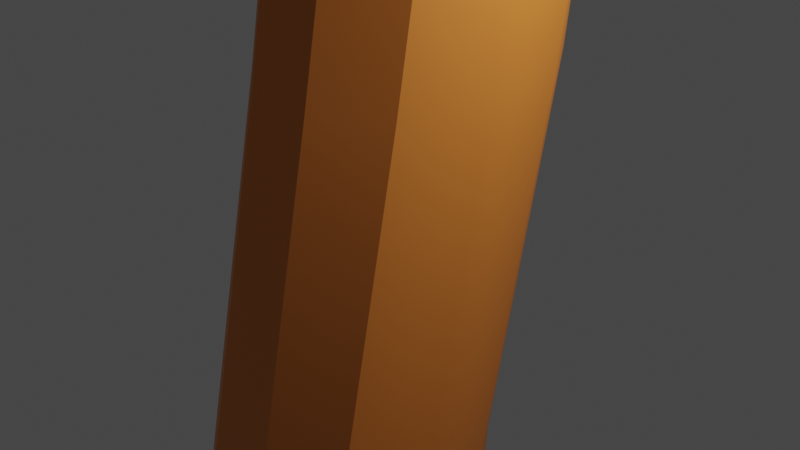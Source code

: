 # Source: Axe.blend  (saved by Blender 3.4.6; exported with 4.5.12 LTS)
import bpy
from mathutils import Matrix  # noqa: F401  (used for matrix-valued properties, if any)

bpy.ops.wm.read_factory_settings(use_empty=True)
scene = bpy.context.scene
scene.name = 'Scene'

# ---- collections
col_collection = bpy.data.collections.new('Collection'); scene.collection.children.link(col_collection)

# ---- materials (node trees are filled in below, after node groups)
mat_material_002 = bpy.data.materials.new('Material.002')
mat_material_002.use_transparent_shadow = False
mat_material_001 = bpy.data.materials.new('Material.001')
mat_material_001.use_transparent_shadow = False
mat_material_003 = bpy.data.materials.new('Material.003')
mat_material_003.use_transparent_shadow = False

# ---- node groups
ng_auto_smooth = bpy.data.node_groups.new('Auto Smooth', 'GeometryNodeTree')
_s = ng_auto_smooth.interface.new_socket(name='Geometry', in_out='OUTPUT', socket_type='NodeSocketGeometry')
_s = ng_auto_smooth.interface.new_socket(name='Geometry', in_out='INPUT', socket_type='NodeSocketGeometry')
_s = ng_auto_smooth.interface.new_socket(name='Angle', in_out='INPUT', socket_type='NodeSocketFloat')
_s.subtype = 'ANGLE'
_s.min_value = 0.0
_s.max_value = 3.142
ng_auto_smooth.is_modifier = True
_N = ng_auto_smooth.nodes; _L = ng_auto_smooth.links
n0 = _N.new('NodeGroupOutput'); n0.name = 'Group Output'; n0.location = (480, -100)
n1 = _N.new('NodeGroupInput'); n1.name = 'Group Input'; n1.location = (-420, -300)
n2 = _N.new('NodeGroupInput'); n2.name = 'Group Input.001'; n2.location = (-60, -100)
n3 = _N.new('GeometryNodeSetShadeSmooth'); n3.name = 'Set Shade Smooth'; n3.location = (120, -100)
n3.domain = 'EDGE'
n4 = _N.new('GeometryNodeSetShadeSmooth'); n4.name = 'Set Shade Smooth.001'; n4.location = (300, -100)
n5 = _N.new('GeometryNodeInputMeshEdgeAngle'); n5.name = 'Edge Angle'; n5.location = (-420, -220)
n6 = _N.new('GeometryNodeInputEdgeSmooth'); n6.name = 'Is Edge Smooth'; n6.location = (-60, -160)
n7 = _N.new('GeometryNodeInputShadeSmooth'); n7.name = 'Is Face Smooth'; n7.location = (-240, -340)
n8 = _N.new('FunctionNodeBooleanMath'); n8.name = 'Boolean Math'; n8.location = (-60, -220)
n9 = _N.new('FunctionNodeCompare'); n9.name = 'Compare'; n9.location = (-240, -180)
n9.operation = 'LESS_EQUAL'
_L.new(n5.outputs[0], n9.inputs[0])
_L.new(n4.outputs[0], n0.inputs[0])
_L.new(n1.outputs[1], n9.inputs[1])
_L.new(n9.outputs[0], n8.inputs[0])
_L.new(n7.outputs[0], n8.inputs[1])
_L.new(n2.outputs[0], n3.inputs[0])
_L.new(n6.outputs[0], n3.inputs[1])
_L.new(n3.outputs[0], n4.inputs[0])
_L.new(n8.outputs[0], n3.inputs[2])
n0.is_active_output = True

# ---- material node trees
mat_material_002.use_nodes = True; mat_material_002.node_tree.nodes.clear()
_N = mat_material_002.node_tree.nodes; _L = mat_material_002.node_tree.links
n0 = _N.new('ShaderNodeBsdfPrincipled'); n0.name = 'Principled BSDF'; n0.location = (10, 300)
n0.distribution = 'GGX'
n0.subsurface_method = 'RANDOM_WALK_SKIN'
n0.inputs[0].default_value = (0.1832, 0.1681, 0.1465, 1.0)
n0.inputs[3].default_value = 1.45
n0.inputs[27].default_value = (0.0, 0.0, 0.0, 1.0)
n0.inputs[28].default_value = 1.0
n1 = _N.new('ShaderNodeOutputMaterial'); n1.name = 'Material Output'; n1.location = (300, 300)
_L.new(n0.outputs[0], n1.inputs[0])
n1.is_active_output = True
mat_material_001.use_nodes = True; mat_material_001.node_tree.nodes.clear()
_N = mat_material_001.node_tree.nodes; _L = mat_material_001.node_tree.links
n0 = _N.new('ShaderNodeBsdfPrincipled'); n0.name = 'Principled BSDF'; n0.location = (10, 300)
n0.distribution = 'GGX'
n0.subsurface_method = 'RANDOM_WALK_SKIN'
n0.inputs[0].default_value = (1.0, 0.0, 0.005416, 1.0)
n0.inputs[3].default_value = 1.45
n0.inputs[27].default_value = (0.0, 0.0, 0.0, 1.0)
n0.inputs[28].default_value = 1.0
n1 = _N.new('ShaderNodeOutputMaterial'); n1.name = 'Material Output'; n1.location = (300, 300)
_L.new(n0.outputs[0], n1.inputs[0])
n1.is_active_output = True
mat_material_003.use_nodes = True; mat_material_003.node_tree.nodes.clear()
_N = mat_material_003.node_tree.nodes; _L = mat_material_003.node_tree.links
n0 = _N.new('ShaderNodeBsdfPrincipled'); n0.name = 'Principled BSDF'; n0.location = (10, 300)
n0.distribution = 'GGX'
n0.subsurface_method = 'RANDOM_WALK_SKIN'
n0.inputs[0].default_value = (0.8, 0.2401, 0.03793, 1.0)
n0.inputs[3].default_value = 1.45
n0.inputs[27].default_value = (0.0, 0.0, 0.0, 1.0)
n0.inputs[28].default_value = 1.0
n1 = _N.new('ShaderNodeOutputMaterial'); n1.name = 'Material Output'; n1.location = (300, 300)
_L.new(n0.outputs[0], n1.inputs[0])
n1.is_active_output = True

# ---- world
world_world = bpy.data.worlds.new('World'); scene.world = world_world
world_world.use_nodes = True; world_world.node_tree.nodes.clear()
_N = world_world.node_tree.nodes; _L = world_world.node_tree.links
n0 = _N.new('ShaderNodeOutputWorld'); n0.name = 'World Output'; n0.location = (300, 300)
n1 = _N.new('ShaderNodeBackground'); n1.name = 'Background'; n1.location = (10, 300)
n1.inputs[0].default_value = (0.05088, 0.05088, 0.05088, 1.0)
_L.new(n1.outputs[0], n0.inputs[0])
n0.is_active_output = True
world_world.color = (0.05088, 0.05088, 0.05088)
world_world.use_sun_shadow = False
world_world.sun_shadow_jitter_overblur = 0.0

# ---- cameras
cam_camera = bpy.data.cameras.new('Camera')
cam_camera.clip_end = 100.0
cam_camera.ortho_scale = 7.314

# ---- lights
light_light = bpy.data.lights.new('Light', 'POINT')
light_light.transmission_factor = 0.0
light_light.energy = 1000.0
light_light.shadow_soft_size = 0.1
light_light.shadow_maximum_resolution = 0.006
light_light.use_absolute_resolution = True

# ---- meshes
me_cylinder = bpy.data.meshes.new('Cylinder')
me_cylinder.from_pydata([(0.02931, 2.341, -15.72), (0.06419, 2.141, 13.15), (1.087, 2.028, -15.76), (0.769, 1.922, 13.14), (1.806, 1.202, -15.89), (1.234, 1.285, 13.0), (1.959, 0.1259, -16.08), (1.32, 0.4978, 13.02), (1.497, -0.8595, -16.26), (0.9973, -0.205, 13.03), (0.5664, -1.441, -16.38), (0.3672, -0.6143, 13.03), (-0.5368, -1.434, -16.4), (-0.3726, -0.6143, 13.03), (-1.463, -0.8404, -16.31), (-0.9872, -0.205, 13.03), (-1.917, 0.1509, -16.14), (-1.279, 0.4978, 13.02), (-1.756, 1.225, -15.95), (-1.154, 1.285, 13.0), (-1.03, 2.042, -15.79), (-0.6506, 1.922, 13.14), (-0.04704, 1.503, -10.95), (-0.02723, 0.8158, -8.092), (0.05976, 0.5483, -5.739), (0.1419, 0.7792, -2.37), (0.1681, 1.613, 1.745), (0.1222, 2.224, 5.889), (0.07327, 2.461, 9.36), (0.9397, 2.191, 9.382), (0.8306, 1.994, 5.902), (0.8758, 1.363, 1.726), (0.8506, 0.5268, -2.367), (0.7729, 0.3051, -5.749), (0.7858, 0.5563, -8.116), (1.01, 1.189, -10.99), (1.512, 1.42, 9.596), (1.297, 1.329, 5.763), (1.34, 0.6502, 1.603), (1.319, -0.1653, -2.372), (1.248, -0.358, -5.789), (1.33, -0.1408, -8.198), (1.73, 0.3619, -11.13), (1.616, 0.451, 9.615), (1.377, 0.4681, 5.769), (1.419, -0.2534, 1.611), (1.403, -1.052, -2.388), (1.337, -1.206, -5.846), (1.438, -1.023, -8.312), (1.883, -0.7151, -11.31), (1.22, -0.4136, 9.63), (1.046, -0.2886, 5.785), (1.088, -1.053, 1.617), (1.078, -1.839, -2.41), (1.016, -1.958, -5.904), (1.08, -1.799, -8.422), (1.42, -1.7, -11.5), (0.4452, -0.9172, 9.637), (0.4079, -0.7303, 5.794), (0.4506, -1.515, 1.621), (0.4431, -2.293, -2.424), (0.3835, -2.393, -5.943), (0.368, -2.251, -8.494), (0.4901, -2.282, -11.61), (-0.4642, -0.9174, 9.637), (-0.3371, -0.7307, 5.794), (-0.2945, -1.516, 1.621), (-0.3022, -2.296, -2.426), (-0.3629, -2.397, -5.95), (-0.4741, -2.247, -8.504), (-0.6131, -2.275, -11.63), (-1.22, -0.4139, 9.63), (-0.9523, -0.2885, 5.785), (-0.9099, -1.052, 1.616), (-0.9207, -1.84, -2.414), (-0.9856, -1.958, -5.919), (-1.182, -1.79, -8.449), (-1.539, -1.681, -11.54), (-1.579, 0.4507, 9.615), (-1.241, 0.4685, 5.769), (-1.198, -0.2503, 1.611), (-1.214, -1.051, -2.394), (-1.286, -1.205, -5.864), (-1.532, -1.012, -8.347), (-1.993, -0.69, -11.37), (-1.425, 1.42, 9.596), (-1.108, 1.33, 5.763), (-1.065, 0.6541, 1.6), (-1.085, -0.1608, -2.379), (-1.165, -0.3522, -5.805), (-1.408, -0.132, -8.23), (-1.832, 0.3848, -11.18), (-0.8055, 2.191, 9.382), (-0.5989, 1.993, 5.897), (-0.5539, 1.362, 1.713), (-0.5789, 0.5296, -2.373), (-0.6624, 0.3078, -5.76), (-0.8459, 0.5611, -8.135), (-1.107, 1.203, -11.02), (0.9519, 2.283, 14.68), (0.09557, 2.565, 14.72), (1.513, 1.474, 14.36), (1.613, 0.454, 14.38), (1.218, -0.4361, 14.4), (0.4498, -0.9514, 14.41), (-0.4507, -0.9514, 14.41), (-1.198, -0.4362, 14.4), (-1.551, 0.4537, 14.38), (-1.394, 1.474, 14.36), (-0.7761, 2.283, 14.68), (0.04535, 2.168, 11.69), (0.7532, 1.953, 11.67), (1.221, 1.34, 11.53), (1.306, 0.5684, 11.55), (0.9824, -0.1199, 11.56), (0.3497, -0.5209, 11.57), (-0.3933, -0.5209, 11.57), (-1.01, -0.1199, 11.56), (-1.304, 0.5684, 11.55), (-1.178, 1.34, 11.53), (-0.6725, 1.953, 11.67), (0.04634, 2.182, 7.961), (0.7591, 1.966, 7.979), (1.23, 1.347, 8.153), (1.316, 0.5696, 8.168), (0.9895, -0.1241, 8.18), (0.3523, -0.5281, 8.186), (-0.3958, -0.5281, 8.186), (-1.017, -0.1241, 8.18), (-1.313, 0.5696, 8.168), (-1.186, 1.347, 8.153), (-0.6765, 1.966, 7.979), (1.042, 2.45, 12.14), (0.06924, 2.757, 12.17), (0.07027, 2.771, 7.437), (1.677, 1.554, 11.54), (1.795, 0.4899, 11.55), (1.351, -0.4448, 11.57), (0.4827, -0.9813, 11.57), (-0.5399, -0.9813, 11.57), (-1.392, -0.4448, 11.57), (-1.798, 0.4899, 11.55), (-1.624, 1.554, 11.54), (-0.9202, 2.45, 12.14), (1.048, 2.463, 7.483), (1.686, 1.561, 8.147), (1.804, 0.4906, 8.173), (1.358, -0.4495, 8.188), (0.4853, -0.9888, 8.194), (-0.5425, -0.9888, 8.194), (-1.399, -0.4495, 8.188), (-1.807, 0.4906, 8.173), (-1.632, 1.561, 8.147), (-0.9242, 2.463, 7.483), (0.873, 13.14, 12.25), (0.1984, 15.83, 12.21), (0.199, 15.85, 7.256), (-0.4543, 13.15, 12.25), (0.8754, 13.15, 7.197), (-0.4554, 13.16, 7.197), (1.26, 4.465, 6.678), (1.274, 6.716, 4.982), (1.255, 8.578, 2.551), (1.314, 9.538, 0.589), (1.314, 9.592, 18.72), (1.251, 8.6, 16.76), (1.271, 6.706, 14.41), (1.254, 4.45, 12.83), (0.1416, 4.837, 6.68), (0.2265, 7.132, 4.953), (0.2969, 8.847, 2.486), (0.324, 11.67, 0.3322), (-0.9896, 4.448, 12.83), (-0.8332, 6.708, 14.41), (-0.6607, 8.608, 16.76), (-0.6658, 9.601, 18.72), (-0.6687, 9.545, 0.5894), (-0.6649, 8.585, 2.552), (-0.8344, 6.718, 4.983), (-0.9928, 4.463, 6.678), (0.3242, 11.7, 18.97), (0.297, 8.871, 16.83), (0.2254, 7.122, 14.43), (0.1403, 4.82, 12.82), (0.3108, 9.869, 17.99), (0.3105, 9.828, 1.314)], [], [(28, 1, 3, 29), (29, 3, 5, 36), (36, 5, 7, 43), (43, 7, 9, 50), (50, 9, 11, 57), (57, 11, 13, 64), (64, 13, 15, 71), (71, 15, 17, 78), (78, 17, 19, 85), (15, 13, 105, 106), (85, 19, 21, 92), (92, 21, 1, 28), (0, 2, 4, 6, 8, 10, 12, 14, 16, 18, 20), (20, 98, 22, 0), (98, 97, 23, 22), (97, 96, 24, 23), (96, 95, 25, 24), (95, 94, 26, 25), (94, 93, 27, 26), (93, 92, 28, 27), (18, 91, 98, 20), (91, 90, 97, 98), (90, 89, 96, 97), (89, 88, 95, 96), (88, 87, 94, 95), (87, 86, 93, 94), (86, 85, 92, 93), (16, 84, 91, 18), (84, 83, 90, 91), (83, 82, 89, 90), (82, 81, 88, 89), (81, 80, 87, 88), (80, 79, 86, 87), (79, 78, 85, 86), (14, 77, 84, 16), (77, 76, 83, 84), (76, 75, 82, 83), (75, 74, 81, 82), (74, 73, 80, 81), (73, 72, 79, 80), (72, 71, 78, 79), (12, 70, 77, 14), (70, 69, 76, 77), (69, 68, 75, 76), (68, 67, 74, 75), (67, 66, 73, 74), (66, 65, 72, 73), (65, 64, 71, 72), (10, 63, 70, 12), (63, 62, 69, 70), (62, 61, 68, 69), (61, 60, 67, 68), (60, 59, 66, 67), (59, 58, 65, 66), (58, 57, 64, 65), (8, 56, 63, 10), (56, 55, 62, 63), (55, 54, 61, 62), (54, 53, 60, 61), (53, 52, 59, 60), (52, 51, 58, 59), (51, 50, 57, 58), (6, 49, 56, 8), (49, 48, 55, 56), (48, 47, 54, 55), (47, 46, 53, 54), (46, 45, 52, 53), (45, 44, 51, 52), (44, 43, 50, 51), (4, 42, 49, 6), (42, 41, 48, 49), (41, 40, 47, 48), (40, 39, 46, 47), (39, 38, 45, 46), (38, 37, 44, 45), (37, 36, 43, 44), (2, 35, 42, 4), (35, 34, 41, 42), (34, 33, 40, 41), (33, 32, 39, 40), (32, 31, 38, 39), (31, 30, 37, 38), (30, 29, 36, 37), (0, 22, 35, 2), (22, 23, 34, 35), (23, 24, 33, 34), (24, 25, 32, 33), (25, 26, 31, 32), (26, 27, 30, 31), (27, 28, 29, 30), (99, 100, 109, 108, 107, 106, 105, 104, 103, 102, 101), (13, 11, 104, 105), (11, 9, 103, 104), (9, 7, 102, 103), (3, 1, 100, 99), (7, 5, 101, 102), (1, 21, 109, 100), (5, 3, 99, 101), (21, 19, 108, 109), (19, 17, 107, 108), (17, 15, 106, 107), (121, 122, 111, 110), (122, 123, 112, 111), (123, 124, 113, 112), (124, 125, 114, 113), (125, 126, 115, 114), (126, 127, 116, 115), (127, 128, 117, 116), (128, 129, 118, 117), (129, 130, 119, 118), (130, 131, 120, 119), (131, 121, 110, 120), (163, 171, 156, 158), (144, 132, 135, 145), (145, 135, 136, 146), (146, 136, 137, 147), (147, 137, 138, 148), (148, 138, 139, 149), (149, 139, 140, 150), (150, 140, 141, 151), (151, 141, 142, 152), (152, 142, 143, 153), (164, 163, 158, 154), (120, 110, 133, 143), (128, 127, 149, 150), (113, 114, 137, 136), (127, 126, 148, 149), (114, 115, 138, 137), (126, 125, 147, 148), (115, 116, 139, 138), (125, 124, 146, 147), (116, 117, 140, 139), (121, 131, 153, 134), (110, 111, 132, 133), (124, 123, 145, 146), (117, 118, 141, 140), (131, 130, 152, 153), (123, 122, 144, 145), (118, 119, 142, 141), (130, 129, 151, 152), (111, 112, 135, 132), (122, 121, 134, 144), (119, 120, 143, 142), (129, 128, 150, 151), (112, 113, 136, 135), (156, 155, 154, 158), (159, 157, 155, 156), (176, 175, 157, 159), (171, 176, 159, 156), (180, 164, 154, 155), (175, 180, 155, 157), (143, 133, 183, 172), (172, 183, 182, 173), (173, 182, 181, 174), (175, 184, 180), (133, 132, 167, 183), (183, 167, 166, 182), (182, 166, 165, 181), (184, 164, 180), (134, 153, 179, 168), (168, 179, 178, 169), (169, 178, 177, 170), (185, 176, 171), (153, 143, 172, 179), (179, 172, 173, 178), (178, 173, 174, 177), (177, 174, 175, 176), (132, 144, 160, 167), (167, 160, 161, 166), (166, 161, 162, 165), (165, 162, 163, 164), (144, 134, 168, 160), (160, 168, 169, 161), (161, 169, 170, 162), (163, 185, 171), (174, 181, 184, 175), (181, 165, 164, 184), (170, 177, 176, 185), (162, 170, 185, 163)])
me_cylinder.polygons.foreach_set('use_smooth', [True] * 179)
me_cylinder.polygons.foreach_set('material_index', [2, 2, 2, 2, 2, 2, 2, 2, 2, 2, 2, 2, 2, 2, 2, 2, 2, 2, 2, 2, 2, 2, 2, 2, 2, 2, 2, 2, 2, 2, 2, 2, 2, 2, 2, 2, 2, 2, 2, 2, 2, 2, 2, 2, 2, 2, 2, 2, 2, 2, 2, 2, 2, 2, 2, 2, 2, 2, 2, 2, 2, 2, 2, 2, 2, 2, 2, 2, 2, 2, 2, 2, 2, 2, 2, 2, 2, 2, 2, 2, 2, 2, 2, 2, 2, 2, 2, 2, 2, 2, 2, 2, 2, 2, 2, 2, 2, 2, 2, 2, 2, 0, 0, 0, 0, 0, 0, 0, 0, 0, 0, 0, 1, 0, 0, 0, 0, 0, 0, 0, 0, 0, 0, 0, 0, 0, 0, 0, 0, 0, 0, 0, 0, 0, 0, 0, 0, 0, 0, 0, 0, 0, 0, 0, 0, 1, 1, 0, 1, 1, 1, 0, 0, 0, 1, 0, 0, 0, 1, 0, 0, 0, 1, 0, 0, 0, 0, 0, 0, 0, 0, 0, 0, 0, 1, 0, 0, 0, 0])
_uv = me_cylinder.uv_layers.new(name='UVMap')
_uv.uv.foreach_set('vector', [1.0, 0.9375, 1.0, 1.0, 0.9091, 1.0, 0.9091, 0.9375, 0.9091, 0.9375, 0.9091, 1.0, 0.8182, 1.0, 0.8182, 0.9375, 0.8182, 0.9375, 0.8182, 1.0, 0.7273, 1.0, 0.7273, 0.9375, 0.7273, 0.9375, 0.7273, 1.0, 0.6364, 1.0, 0.6364, 0.9375, 0.6364, 0.9375, 0.6364, 1.0, 0.5455, 1.0, 0.5455, 0.9375, 0.5455, 0.9375, 0.5455, 1.0, 0.4545, 1.0, 0.4545, 0.9375, 0.4545, 0.9375, 0.4545, 1.0, 0.3636, 1.0, 0.3636, 0.9375, 0.3636, 0.9375, 0.3636, 1.0, 0.2727, 1.0, 0.2727, 0.9375, 0.2727, 0.9375, 0.2727, 1.0, 0.1818, 1.0, 0.1818, 0.9375, 0.3636, 1.0, 0.4545, 1.0, 0.4545, 1.0, 0.3636, 1.0, 0.1818, 0.9375, 0.1818, 1.0, 0.09091, 1.0, 0.09091, 0.9375, 0.09091, 0.9375, 0.09091, 1.0, -1.788e-07, 1.0, -1.788e-07, 0.9375, 0.75, 0.49, 0.8798, 0.4519, 0.9683, 0.3497, 0.9876, 0.2158, 0.9314, 0.09283, 0.8176, 0.01972, 0.6824, 0.01972, 0.5686, 0.09283, 0.5124, 0.2158, 0.5317, 0.3497, 0.6202, 0.4519, 0.09091, 0.5, 0.09091, 0.5625, -1.788e-07, 0.5625, -1.788e-07, 0.5, 0.09091, 0.5625, 0.09091, 0.625, -1.788e-07, 0.625, -1.788e-07, 0.5625, 0.09091, 0.625, 0.09091, 0.6875, -1.788e-07, 0.6875, -1.788e-07, 0.625, 0.09091, 0.6875, 0.09091, 0.75, -1.788e-07, 0.75, -1.788e-07, 0.6875, 0.09091, 0.75, 0.09091, 0.8125, -1.788e-07, 0.8125, -1.788e-07, 0.75, 0.09091, 0.8125, 0.09091, 0.875, -1.788e-07, 0.875, -1.788e-07, 0.8125, 0.09091, 0.875, 0.09091, 0.9375, -1.788e-07, 0.9375, -1.788e-07, 0.875, 0.1818, 0.5, 0.1818, 0.5625, 0.09091, 0.5625, 0.09091, 0.5, 0.1818, 0.5625, 0.1818, 0.625, 0.09091, 0.625, 0.09091, 0.5625, 0.1818, 0.625, 0.1818, 0.6875, 0.09091, 0.6875, 0.09091, 0.625, 0.1818, 0.6875, 0.1818, 0.75, 0.09091, 0.75, 0.09091, 0.6875, 0.1818, 0.75, 0.1818, 0.8125, 0.09091, 0.8125, 0.09091, 0.75, 0.1818, 0.8125, 0.1818, 0.875, 0.09091, 0.875, 0.09091, 0.8125, 0.1818, 0.875, 0.1818, 0.9375, 0.09091, 0.9375, 0.09091, 0.875, 0.2727, 0.5, 0.2727, 0.5625, 0.1818, 0.5625, 0.1818, 0.5, 0.2727, 0.5625, 0.2727, 0.625, 0.1818, 0.625, 0.1818, 0.5625, 0.2727, 0.625, 0.2727, 0.6875, 0.1818, 0.6875, 0.1818, 0.625, 0.2727, 0.6875, 0.2727, 0.75, 0.1818, 0.75, 0.1818, 0.6875, 0.2727, 0.75, 0.2727, 0.8125, 0.1818, 0.8125, 0.1818, 0.75, 0.2727, 0.8125, 0.2727, 0.875, 0.1818, 0.875, 0.1818, 0.8125, 0.2727, 0.875, 0.2727, 0.9375, 0.1818, 0.9375, 0.1818, 0.875, 0.3636, 0.5, 0.3636, 0.5625, 0.2727, 0.5625, 0.2727, 0.5, 0.3636, 0.5625, 0.3636, 0.625, 0.2727, 0.625, 0.2727, 0.5625, 0.3636, 0.625, 0.3636, 0.6875, 0.2727, 0.6875, 0.2727, 0.625, 0.3636, 0.6875, 0.3636, 0.75, 0.2727, 0.75, 0.2727, 0.6875, 0.3636, 0.75, 0.3636, 0.8125, 0.2727, 0.8125, 0.2727, 0.75, 0.3636, 0.8125, 0.3636, 0.875, 0.2727, 0.875, 0.2727, 0.8125, 0.3636, 0.875, 0.3636, 0.9375, 0.2727, 0.9375, 0.2727, 0.875, 0.4545, 0.5, 0.4545, 0.5625, 0.3636, 0.5625, 0.3636, 0.5, 0.4545, 0.5625, 0.4545, 0.625, 0.3636, 0.625, 0.3636, 0.5625, 0.4545, 0.625, 0.4545, 0.6875, 0.3636, 0.6875, 0.3636, 0.625, 0.4545, 0.6875, 0.4545, 0.75, 0.3636, 0.75, 0.3636, 0.6875, 0.4545, 0.75, 0.4545, 0.8125, 0.3636, 0.8125, 0.3636, 0.75, 0.4545, 0.8125, 0.4545, 0.875, 0.3636, 0.875, 0.3636, 0.8125, 0.4545, 0.875, 0.4545, 0.9375, 0.3636, 0.9375, 0.3636, 0.875, 0.5455, 0.5, 0.5455, 0.5625, 0.4545, 0.5625, 0.4545, 0.5, 0.5455, 0.5625, 0.5455, 0.625, 0.4545, 0.625, 0.4545, 0.5625, 0.5455, 0.625, 0.5455, 0.6875, 0.4545, 0.6875, 0.4545, 0.625, 0.5455, 0.6875, 0.5455, 0.75, 0.4545, 0.75, 0.4545, 0.6875, 0.5455, 0.75, 0.5455, 0.8125, 0.4545, 0.8125, 0.4545, 0.75, 0.5455, 0.8125, 0.5455, 0.875, 0.4545, 0.875, 0.4545, 0.8125, 0.5455, 0.875, 0.5455, 0.9375, 0.4545, 0.9375, 0.4545, 0.875, 0.6364, 0.5, 0.6364, 0.5625, 0.5455, 0.5625, 0.5455, 0.5, 0.6364, 0.5625, 0.6364, 0.625, 0.5455, 0.625, 0.5455, 0.5625, 0.6364, 0.625, 0.6364, 0.6875, 0.5455, 0.6875, 0.5455, 0.625, 0.6364, 0.6875, 0.6364, 0.75, 0.5455, 0.75, 0.5455, 0.6875, 0.6364, 0.75, 0.6364, 0.8125, 0.5455, 0.8125, 0.5455, 0.75, 0.6364, 0.8125, 0.6364, 0.875, 0.5455, 0.875, 0.5455, 0.8125, 0.6364, 0.875, 0.6364, 0.9375, 0.5455, 0.9375, 0.5455, 0.875, 0.7273, 0.5, 0.7273, 0.5625, 0.6364, 0.5625, 0.6364, 0.5, 0.7273, 0.5625, 0.7273, 0.625, 0.6364, 0.625, 0.6364, 0.5625, 0.7273, 0.625, 0.7273, 0.6875, 0.6364, 0.6875, 0.6364, 0.625, 0.7273, 0.6875, 0.7273, 0.75, 0.6364, 0.75, 0.6364, 0.6875, 0.7273, 0.75, 0.7273, 0.8125, 0.6364, 0.8125, 0.6364, 0.75, 0.7273, 0.8125, 0.7273, 0.875, 0.6364, 0.875, 0.6364, 0.8125, 0.7273, 0.875, 0.7273, 0.9375, 0.6364, 0.9375, 0.6364, 0.875, 0.8182, 0.5, 0.8182, 0.5625, 0.7273, 0.5625, 0.7273, 0.5, 0.8182, 0.5625, 0.8182, 0.625, 0.7273, 0.625, 0.7273, 0.5625, 0.8182, 0.625, 0.8182, 0.6875, 0.7273, 0.6875, 0.7273, 0.625, 0.8182, 0.6875, 0.8182, 0.75, 0.7273, 0.75, 0.7273, 0.6875, 0.8182, 0.75, 0.8182, 0.8125, 0.7273, 0.8125, 0.7273, 0.75, 0.8182, 0.8125, 0.8182, 0.875, 0.7273, 0.875, 0.7273, 0.8125, 0.8182, 0.875, 0.8182, 0.9375, 0.7273, 0.9375, 0.7273, 0.875, 0.9091, 0.5, 0.9091, 0.5625, 0.8182, 0.5625, 0.8182, 0.5, 0.9091, 0.5625, 0.9091, 0.625, 0.8182, 0.625, 0.8182, 0.5625, 0.9091, 0.625, 0.9091, 0.6875, 0.8182, 0.6875, 0.8182, 0.625, 0.9091, 0.6875, 0.9091, 0.75, 0.8182, 0.75, 0.8182, 0.6875, 0.9091, 0.75, 0.9091, 0.8125, 0.8182, 0.8125, 0.8182, 0.75, 0.9091, 0.8125, 0.9091, 0.875, 0.8182, 0.875, 0.8182, 0.8125, 0.9091, 0.875, 0.9091, 0.9375, 0.8182, 0.9375, 0.8182, 0.875, 1.0, 0.5, 1.0, 0.5625, 0.9091, 0.5625, 0.9091, 0.5, 1.0, 0.5625, 1.0, 0.625, 0.9091, 0.625, 0.9091, 0.5625, 1.0, 0.625, 1.0, 0.6875, 0.9091, 0.6875, 0.9091, 0.625, 1.0, 0.6875, 1.0, 0.75, 0.9091, 0.75, 0.9091, 0.6875, 1.0, 0.75, 1.0, 0.8125, 0.9091, 0.8125, 0.9091, 0.75, 1.0, 0.8125, 1.0, 0.875, 0.9091, 0.875, 0.9091, 0.8125, 1.0, 0.875, 1.0, 0.9375, 0.9091, 0.9375, 0.9091, 0.875, 0.3798, 0.4519, 0.25, 0.49, 0.1202, 0.4519, 0.03169, 0.3497, 0.01244, 0.2158, 0.06862, 0.09283, 0.1824, 0.01972, 0.3176, 0.01972, 0.4314, 0.09283, 0.4876, 0.2158, 0.4683, 0.3497, 0.4545, 1.0, 0.5455, 1.0, 0.5455, 1.0, 0.4545, 1.0, 0.5455, 1.0, 0.6364, 1.0, 0.6364, 1.0, 0.5455, 1.0, 0.6364, 1.0, 0.7273, 1.0, 0.7273, 1.0, 0.6364, 1.0, 0.9091, 1.0, 1.0, 1.0, 1.0, 1.0, 0.9091, 1.0, 0.7273, 1.0, 0.8182, 1.0, 0.8182, 1.0, 0.7273, 1.0, -1.788e-07, 1.0, 0.09091, 1.0, 0.09091, 1.0, -1.788e-07, 1.0, 0.8182, 1.0, 0.9091, 1.0, 0.9091, 1.0, 0.8182, 1.0, 0.09091, 1.0, 0.1818, 1.0, 0.1818, 1.0, 0.09091, 1.0, 0.1818, 1.0, 0.2727, 1.0, 0.2727, 1.0, 0.1818, 1.0, 0.2727, 1.0, 0.3636, 1.0, 0.3636, 1.0, 0.2727, 1.0, 1.0, 0.9375, 0.9091, 0.9375, 0.9091, 1.0, 1.0, 1.0, 0.9091, 0.9375, 0.8182, 0.9375, 0.8182, 1.0, 0.9091, 1.0, 0.8182, 0.9375, 0.7273, 0.9375, 0.7273, 1.0, 0.8182, 1.0, 0.7273, 0.9375, 0.6364, 0.9375, 0.6364, 1.0, 0.7273, 1.0, 0.6364, 0.9375, 0.5455, 0.9375, 0.5455, 1.0, 0.6364, 1.0, 0.5455, 0.9375, 0.4545, 0.9375, 0.4545, 1.0, 0.5455, 1.0, 0.4545, 0.9375, 0.3636, 0.9375, 0.3636, 1.0, 0.4545, 1.0, 0.3636, 0.9375, 0.2727, 0.9375, 0.2727, 1.0, 0.3636, 1.0, 0.2727, 0.9375, 0.1818, 0.9375, 0.1818, 1.0, 0.2727, 1.0, 0.1818, 0.9375, 0.09091, 0.9375, 0.09091, 1.0, 0.1818, 1.0, 0.09091, 0.9375, -1.788e-07, 0.9375, -1.788e-07, 1.0, 0.09091, 1.0, 0.9091, 0.9375, 1.0, 0.9375, 1.0, 0.9375, 0.9091, 0.9375, 0.9091, 0.9375, 0.9091, 1.0, 0.8182, 1.0, 0.8182, 0.9375, 0.8182, 0.9375, 0.8182, 1.0, 0.7273, 1.0, 0.7273, 0.9375, 0.7273, 0.9375, 0.7273, 1.0, 0.6364, 1.0, 0.6364, 0.9375, 0.6364, 0.9375, 0.6364, 1.0, 0.5455, 1.0, 0.5455, 0.9375, 0.5455, 0.9375, 0.5455, 1.0, 0.4545, 1.0, 0.4545, 0.9375, 0.4545, 0.9375, 0.4545, 1.0, 0.3636, 1.0, 0.3636, 0.9375, 0.3636, 0.9375, 0.3636, 1.0, 0.2727, 1.0, 0.2727, 0.9375, 0.2727, 0.9375, 0.2727, 1.0, 0.1818, 1.0, 0.1818, 0.9375, 0.1818, 0.9375, 0.1818, 1.0, 0.09091, 1.0, 0.09091, 0.9375, 0.9091, 1.0, 0.9091, 0.9375, 0.9091, 0.9375, 0.9091, 1.0, 0.09091, 1.0, -1.788e-07, 1.0, -1.788e-07, 1.0, 0.09091, 1.0, 0.3636, 0.9375, 0.4545, 0.9375, 0.4545, 0.9375, 0.3636, 0.9375, 0.7273, 1.0, 0.6364, 1.0, 0.6364, 1.0, 0.7273, 1.0, 0.4545, 0.9375, 0.5455, 0.9375, 0.5455, 0.9375, 0.4545, 0.9375, 0.6364, 1.0, 0.5455, 1.0, 0.5455, 1.0, 0.6364, 1.0, 0.5455, 0.9375, 0.6364, 0.9375, 0.6364, 0.9375, 0.5455, 0.9375, 0.5455, 1.0, 0.4545, 1.0, 0.4545, 1.0, 0.5455, 1.0, 0.6364, 0.9375, 0.7273, 0.9375, 0.7273, 0.9375, 0.6364, 0.9375, 0.4545, 1.0, 0.3636, 1.0, 0.3636, 1.0, 0.4545, 1.0, -1.788e-07, 0.9375, 0.09091, 0.9375, 0.09091, 0.9375, -1.788e-07, 0.9375, 1.0, 1.0, 0.9091, 1.0, 0.9091, 1.0, 1.0, 1.0, 0.7273, 0.9375, 0.8182, 0.9375, 0.8182, 0.9375, 0.7273, 0.9375, 0.3636, 1.0, 0.2727, 1.0, 0.2727, 1.0, 0.3636, 1.0, 0.09091, 0.9375, 0.1818, 0.9375, 0.1818, 0.9375, 0.09091, 0.9375, 0.8182, 0.9375, 0.9091, 0.9375, 0.9091, 0.9375, 0.8182, 0.9375, 0.2727, 1.0, 0.1818, 1.0, 0.1818, 1.0, 0.2727, 1.0, 0.1818, 0.9375, 0.2727, 0.9375, 0.2727, 0.9375, 0.1818, 0.9375, 0.9091, 1.0, 0.8182, 1.0, 0.8182, 1.0, 0.9091, 1.0, 0.9091, 0.9375, 1.0, 0.9375, 1.0, 0.9375, 0.9091, 0.9375, 0.1818, 1.0, 0.09091, 1.0, 0.09091, 1.0, 0.1818, 1.0, 0.2727, 0.9375, 0.3636, 0.9375, 0.3636, 0.9375, 0.2727, 0.9375, 0.8182, 1.0, 0.7273, 1.0, 0.7273, 1.0, 0.8182, 1.0, 1.0, 0.9375, 1.0, 1.0, 0.9091, 1.0, 0.9091, 0.9375, 0.09091, 0.9375, 0.09091, 1.0, -1.788e-07, 1.0, -1.788e-07, 0.9375, 0.09091, 0.9375, 0.09091, 1.0, 0.09091, 1.0, 0.09091, 0.9375, -1.788e-07, 0.9375, 0.09091, 0.9375, 0.09091, 0.9375, -1.788e-07, 0.9375, 1.0, 1.0, 0.9091, 1.0, 0.9091, 1.0, 1.0, 1.0, 0.09091, 1.0, -1.788e-07, 1.0, -1.788e-07, 1.0, 0.09091, 1.0, 0.09091, 1.0, -1.788e-07, 1.0, -1.788e-07, 1.0, 0.09091, 1.0, 0.09091, 1.0, -1.788e-07, 1.0, -1.788e-07, 1.0, 0.09091, 1.0, 0.09091, 1.0, -1.788e-07, 1.0, -1.788e-07, 1.0, 0.09091, 1.0, 0.09091, 1.0, -1.788e-07, 1.0, -1.788e-07, 1.0, 1.0, 1.0, 0.9091, 1.0, 0.9091, 1.0, 1.0, 1.0, 1.0, 1.0, 0.9091, 1.0, 0.9091, 1.0, 1.0, 1.0, 1.0, 1.0, 0.9091, 1.0, 0.9091, 1.0, 1.0, 1.0, 1.0, 1.0, 0.9091, 1.0, 1.0, 1.0, -1.788e-07, 0.9375, 0.09091, 0.9375, 0.09091, 0.9375, -1.788e-07, 0.9375, -1.788e-07, 0.9375, 0.09091, 0.9375, 0.09091, 0.9375, -1.788e-07, 0.9375, -1.788e-07, 0.9375, 0.09091, 0.9375, 0.09091, 0.9375, -1.788e-07, 0.9375, -1.788e-07, 0.9375, 0.09091, 0.9375, -1.788e-07, 0.9375, 0.09091, 0.9375, 0.09091, 1.0, 0.09091, 1.0, 0.09091, 0.9375, 0.09091, 0.9375, 0.09091, 1.0, 0.09091, 1.0, 0.09091, 0.9375, 0.09091, 0.9375, 0.09091, 1.0, 0.09091, 1.0, 0.09091, 0.9375, 0.09091, 0.9375, 0.09091, 1.0, 0.09091, 1.0, 0.09091, 0.9375, 0.9091, 1.0, 0.9091, 0.9375, 0.9091, 0.9375, 0.9091, 1.0, 0.9091, 1.0, 0.9091, 0.9375, 0.9091, 0.9375, 0.9091, 1.0, 0.9091, 1.0, 0.9091, 0.9375, 0.9091, 0.9375, 0.9091, 1.0, 0.9091, 1.0, 0.9091, 0.9375, 0.9091, 0.9375, 0.9091, 1.0, 0.9091, 0.9375, 1.0, 0.9375, 1.0, 0.9375, 0.9091, 0.9375, 0.9091, 0.9375, 1.0, 0.9375, 1.0, 0.9375, 0.9091, 0.9375, 0.9091, 0.9375, 1.0, 0.9375, 1.0, 0.9375, 0.9091, 0.9375, 0.9091, 0.9375, 1.0, 0.9375, 1.0, 0.9375, 0.09091, 1.0, -1.788e-07, 1.0, -1.788e-07, 1.0, 0.09091, 1.0, 1.0, 1.0, 0.9091, 1.0, 0.9091, 1.0, 1.0, 1.0, -1.788e-07, 0.9375, 0.09091, 0.9375, 0.09091, 0.9375, -1.788e-07, 0.9375, 0.9091, 0.9375, 1.0, 0.9375, 1.0, 0.9375, 0.9091, 0.9375])
me_cylinder.materials.append(mat_material_002)
me_cylinder.materials.append(mat_material_001)
me_cylinder.materials.append(mat_material_003)
me_cylinder.update()

# ---- objects
ob_light = bpy.data.objects.new('Light', light_light)
ob_camera = bpy.data.objects.new('Camera', cam_camera)
ob_axe = bpy.data.objects.new('Axe', me_cylinder)

# ---- transforms, parenting, visibility, modifiers, constraints
ob_light.location = (4.076, 1.005, 5.904)
ob_light.rotation_euler = (0.6503, 0.05522, 1.866)
ob_light.lock_rotations_4d = False
ob_light.empty_display_type = 'ARROWS'
ob_light.color = (0.0, 0.0, 0.0, 0.0)
ob_light.lineart.crease_threshold = 0.0
ob_camera.location = (7.359, -6.926, 4.958)
ob_camera.rotation_euler = (1.109, 0.0, 0.8149)
ob_camera.lock_rotations_4d = False
ob_camera.empty_display_type = 'ARROWS'
ob_camera.color = (0.0, 0.0, 0.0, 0.0)
ob_camera.display_type = 'WIRE'
ob_camera.lineart.crease_threshold = 0.0
ob_axe.location = (0.0, 0.0, 0.0)
_m = ob_axe.modifiers.new('Auto Smooth', 'NODES')
_m.node_group = ng_auto_smooth
_gi = [s.identifier for s in ng_auto_smooth.interface.items_tree if s.item_type == 'SOCKET' and s.in_out == 'INPUT']
_m[_gi[1]] = 0.5236  # Angle

# ---- collection membership
col_collection.objects.link(ob_light)
col_collection.objects.link(ob_camera)
col_collection.objects.link(ob_axe)

# ---- scene / render settings (as saved in the file)
scene.camera = ob_camera
scene.frame_start = 1; scene.frame_end = 250; scene.frame_set(1)
scene.render.engine = 'BLENDER_EEVEE_NEXT'
scene.cycles.sampling_pattern = 'TABULATED_SOBOL'
scene.cycles.use_light_tree = False
scene.view_settings.view_transform = 'Filmic'
bpy.context.view_layer.update()
